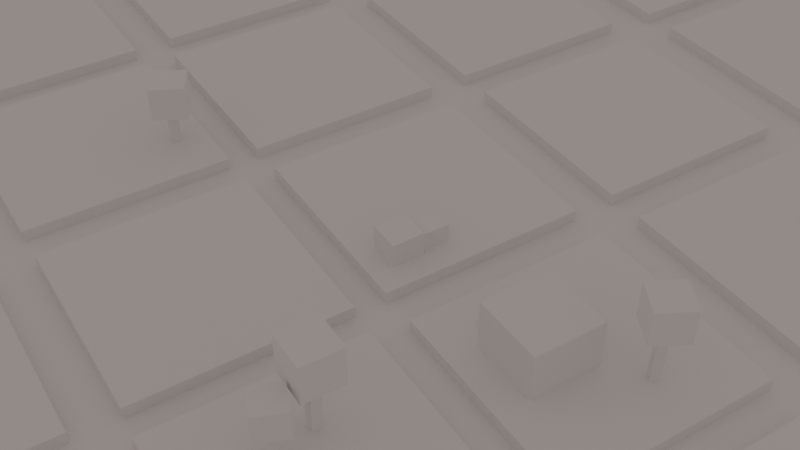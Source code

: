 # Source: Chapter_12_blockout.blend  (saved by Blender 4.0.33; exported with 4.5.12 LTS)
import bpy
from mathutils import Matrix  # noqa: F401  (used for matrix-valued properties, if any)

bpy.ops.wm.read_factory_settings(use_empty=True)
scene = bpy.context.scene
scene.name = 'Scene'

# ---- collections
col_collection = bpy.data.collections.new('Collection'); scene.collection.children.link(col_collection)

# ---- world
world_world = bpy.data.worlds.new('World'); scene.world = world_world
world_world.use_nodes = True; world_world.node_tree.nodes.clear()
_N = world_world.node_tree.nodes; _L = world_world.node_tree.links
n0 = _N.new('ShaderNodeOutputWorld'); n0.name = 'World Output'; n0.location = (300, 300)
n1 = _N.new('ShaderNodeBackground'); n1.name = 'Background'; n1.location = (10, 300)
n1.inputs[0].default_value = (0.8274, 0.7069, 0.6607, 1.0)
n1.inputs[1].default_value = 0.4
_L.new(n1.outputs[0], n0.inputs[0])
n0.is_active_output = True
world_world.color = (0.05088, 0.05088, 0.05088)
world_world.use_sun_shadow = False
world_world.sun_shadow_jitter_overblur = 0.0

# ---- cameras
cam_camera = bpy.data.cameras.new('Camera')
cam_camera.clip_end = 100.0
cam_camera.ortho_scale = 7.314

# ---- meshes
me_plane = bpy.data.meshes.new('Plane')
me_plane.from_pydata([(-1.0, -1.0, 0.0), (1.0, -1.0, 0.0), (-1.0, 1.0, 0.0), (1.0, 1.0, 0.0)], [], [(0, 1, 3, 2)])
_uv = me_plane.uv_layers.new(name='UVMap')
_uv.uv.foreach_set('vector', [0.0, 0.0, 1.0, 0.0, 1.0, 1.0, 0.0, 1.0])
me_plane.update()
me_cube_001 = bpy.data.meshes.new('Cube.001')
me_cube_001.from_pydata([(-1.0, -1.0, -1.0), (-1.0, -1.0, 1.0), (-1.0, 1.0, -1.0), (-1.0, 1.0, 1.0), (1.0, -1.0, -1.0), (1.0, -1.0, 1.0), (1.0, 1.0, -1.0), (1.0, 1.0, 1.0)], [], [(0, 1, 3, 2), (2, 3, 7, 6), (6, 7, 5, 4), (4, 5, 1, 0), (2, 6, 4, 0), (7, 3, 1, 5)])
_uv = me_cube_001.uv_layers.new(name='UVMap')
_uv.uv.foreach_set('vector', [0.375, 0.0, 0.625, 0.0, 0.625, 0.25, 0.375, 0.25, 0.375, 0.25, 0.625, 0.25, 0.625, 0.5, 0.375, 0.5, 0.375, 0.5, 0.625, 0.5, 0.625, 0.75, 0.375, 0.75, 0.375, 0.75, 0.625, 0.75, 0.625, 1.0, 0.375, 1.0, 0.125, 0.5, 0.375, 0.5, 0.375, 0.75, 0.125, 0.75, 0.625, 0.5, 0.875, 0.5, 0.875, 0.75, 0.625, 0.75])
me_cube_001.update()
me_cube_002 = bpy.data.meshes.new('Cube.002')
me_cube_002.from_pydata([(-1.0, -1.0, -1.0), (-1.0, -1.0, 1.0), (-1.0, 1.0, -1.0), (-1.0, 1.0, 1.0), (1.0, -1.0, -1.0), (1.0, -1.0, 1.0), (1.0, 1.0, -1.0), (1.0, 1.0, 1.0)], [], [(0, 1, 3, 2), (2, 3, 7, 6), (6, 7, 5, 4), (4, 5, 1, 0), (2, 6, 4, 0), (7, 3, 1, 5)])
_uv = me_cube_002.uv_layers.new(name='UVMap')
_uv.uv.foreach_set('vector', [0.375, 0.0, 0.625, 0.0, 0.625, 0.25, 0.375, 0.25, 0.375, 0.25, 0.625, 0.25, 0.625, 0.5, 0.375, 0.5, 0.375, 0.5, 0.625, 0.5, 0.625, 0.75, 0.375, 0.75, 0.375, 0.75, 0.625, 0.75, 0.625, 1.0, 0.375, 1.0, 0.125, 0.5, 0.375, 0.5, 0.375, 0.75, 0.125, 0.75, 0.625, 0.5, 0.875, 0.5, 0.875, 0.75, 0.625, 0.75])
me_cube_002.update()
me_cube_003 = bpy.data.meshes.new('Cube.003')
me_cube_003.from_pydata([(-1.0, -1.0, -1.0), (-1.0, -1.0, 1.0), (-1.0, 1.0, -1.0), (-1.0, 1.0, 1.0), (1.0, -1.0, -1.0), (1.0, -1.0, 1.0), (1.0, 1.0, -1.0), (1.0, 1.0, 1.0)], [], [(0, 1, 3, 2), (2, 3, 7, 6), (6, 7, 5, 4), (4, 5, 1, 0), (2, 6, 4, 0), (7, 3, 1, 5)])
_uv = me_cube_003.uv_layers.new(name='UVMap')
_uv.uv.foreach_set('vector', [0.375, 0.0, 0.625, 0.0, 0.625, 0.25, 0.375, 0.25, 0.375, 0.25, 0.625, 0.25, 0.625, 0.5, 0.375, 0.5, 0.375, 0.5, 0.625, 0.5, 0.625, 0.75, 0.375, 0.75, 0.375, 0.75, 0.625, 0.75, 0.625, 1.0, 0.375, 1.0, 0.125, 0.5, 0.375, 0.5, 0.375, 0.75, 0.125, 0.75, 0.625, 0.5, 0.875, 0.5, 0.875, 0.75, 0.625, 0.75])
me_cube_003.update()
me_cube_004 = bpy.data.meshes.new('Cube.004')
me_cube_004.from_pydata([(-1.0, -1.0, -1.0), (-1.0, -1.0, 1.0), (-1.0, 1.0, -1.0), (-1.0, 1.0, 1.0), (1.0, -1.0, -1.0), (1.0, -1.0, 1.0), (1.0, 1.0, -1.0), (1.0, 1.0, 1.0)], [], [(0, 1, 3, 2), (2, 3, 7, 6), (6, 7, 5, 4), (4, 5, 1, 0), (2, 6, 4, 0), (7, 3, 1, 5)])
_uv = me_cube_004.uv_layers.new(name='UVMap')
_uv.uv.foreach_set('vector', [0.375, 0.0, 0.625, 0.0, 0.625, 0.25, 0.375, 0.25, 0.375, 0.25, 0.625, 0.25, 0.625, 0.5, 0.375, 0.5, 0.375, 0.5, 0.625, 0.5, 0.625, 0.75, 0.375, 0.75, 0.375, 0.75, 0.625, 0.75, 0.625, 1.0, 0.375, 1.0, 0.125, 0.5, 0.375, 0.5, 0.375, 0.75, 0.125, 0.75, 0.625, 0.5, 0.875, 0.5, 0.875, 0.75, 0.625, 0.75])
me_cube_004.update()
me_cube_005 = bpy.data.meshes.new('Cube.005')
me_cube_005.from_pydata([(-1.0, -1.0, -1.0), (-1.0, -1.0, 1.0), (-1.0, 1.0, -1.0), (-1.0, 1.0, 1.0), (1.0, -1.0, -1.0), (1.0, -1.0, 1.0), (1.0, 1.0, -1.0), (1.0, 1.0, 1.0)], [], [(0, 1, 3, 2), (2, 3, 7, 6), (6, 7, 5, 4), (4, 5, 1, 0), (2, 6, 4, 0), (7, 3, 1, 5)])
_uv = me_cube_005.uv_layers.new(name='UVMap')
_uv.uv.foreach_set('vector', [0.375, 0.0, 0.625, 0.0, 0.625, 0.25, 0.375, 0.25, 0.375, 0.25, 0.625, 0.25, 0.625, 0.5, 0.375, 0.5, 0.375, 0.5, 0.625, 0.5, 0.625, 0.75, 0.375, 0.75, 0.375, 0.75, 0.625, 0.75, 0.625, 1.0, 0.375, 1.0, 0.125, 0.5, 0.375, 0.5, 0.375, 0.75, 0.125, 0.75, 0.625, 0.5, 0.875, 0.5, 0.875, 0.75, 0.625, 0.75])
me_cube_005.update()
me_cube_006 = bpy.data.meshes.new('Cube.006')
me_cube_006.from_pydata([(-1.0, -1.0, -1.0), (-1.0, -1.0, 1.0), (-1.0, 1.0, -1.0), (-1.0, 1.0, 1.0), (1.0, -1.0, -1.0), (1.0, -1.0, 1.0), (1.0, 1.0, -1.0), (1.0, 1.0, 1.0)], [], [(0, 1, 3, 2), (2, 3, 7, 6), (6, 7, 5, 4), (4, 5, 1, 0), (2, 6, 4, 0), (7, 3, 1, 5)])
_uv = me_cube_006.uv_layers.new(name='UVMap')
_uv.uv.foreach_set('vector', [0.375, 0.0, 0.625, 0.0, 0.625, 0.25, 0.375, 0.25, 0.375, 0.25, 0.625, 0.25, 0.625, 0.5, 0.375, 0.5, 0.375, 0.5, 0.625, 0.5, 0.625, 0.75, 0.375, 0.75, 0.375, 0.75, 0.625, 0.75, 0.625, 1.0, 0.375, 1.0, 0.125, 0.5, 0.375, 0.5, 0.375, 0.75, 0.125, 0.75, 0.625, 0.5, 0.875, 0.5, 0.875, 0.75, 0.625, 0.75])
me_cube_006.update()
me_cube_007 = bpy.data.meshes.new('Cube.007')
me_cube_007.from_pydata([(-1.0, -1.0, -1.0), (-1.0, -1.0, 1.0), (-1.0, 1.0, -1.0), (-1.0, 1.0, 1.0), (1.0, -1.0, -1.0), (1.0, -1.0, 1.0), (1.0, 1.0, -1.0), (1.0, 1.0, 1.0)], [], [(0, 1, 3, 2), (2, 3, 7, 6), (6, 7, 5, 4), (4, 5, 1, 0), (2, 6, 4, 0), (7, 3, 1, 5)])
_uv = me_cube_007.uv_layers.new(name='UVMap')
_uv.uv.foreach_set('vector', [0.375, 0.0, 0.625, 0.0, 0.625, 0.25, 0.375, 0.25, 0.375, 0.25, 0.625, 0.25, 0.625, 0.5, 0.375, 0.5, 0.375, 0.5, 0.625, 0.5, 0.625, 0.75, 0.375, 0.75, 0.375, 0.75, 0.625, 0.75, 0.625, 1.0, 0.375, 1.0, 0.125, 0.5, 0.375, 0.5, 0.375, 0.75, 0.125, 0.75, 0.625, 0.5, 0.875, 0.5, 0.875, 0.75, 0.625, 0.75])
me_cube_007.update()
me_cube_008 = bpy.data.meshes.new('Cube.008')
me_cube_008.from_pydata([(-1.0, -1.0, -1.0), (-1.0, -1.0, 1.0), (-1.0, 1.0, -1.0), (-1.0, 1.0, 1.0), (1.0, -1.0, -1.0), (1.0, -1.0, 1.0), (1.0, 1.0, -1.0), (1.0, 1.0, 1.0)], [], [(0, 1, 3, 2), (2, 3, 7, 6), (6, 7, 5, 4), (4, 5, 1, 0), (2, 6, 4, 0), (7, 3, 1, 5)])
_uv = me_cube_008.uv_layers.new(name='UVMap')
_uv.uv.foreach_set('vector', [0.375, 0.0, 0.625, 0.0, 0.625, 0.25, 0.375, 0.25, 0.375, 0.25, 0.625, 0.25, 0.625, 0.5, 0.375, 0.5, 0.375, 0.5, 0.625, 0.5, 0.625, 0.75, 0.375, 0.75, 0.375, 0.75, 0.625, 0.75, 0.625, 1.0, 0.375, 1.0, 0.125, 0.5, 0.375, 0.5, 0.375, 0.75, 0.125, 0.75, 0.625, 0.5, 0.875, 0.5, 0.875, 0.75, 0.625, 0.75])
me_cube_008.update()
me_cube_009 = bpy.data.meshes.new('Cube.009')
me_cube_009.from_pydata([(-1.0, -1.0, -1.0), (-1.0, -1.0, 1.0), (-1.0, 1.0, -1.0), (-1.0, 1.0, 1.0), (1.0, -1.0, -1.0), (1.0, -1.0, 1.0), (1.0, 1.0, -1.0), (1.0, 1.0, 1.0)], [], [(0, 1, 3, 2), (2, 3, 7, 6), (6, 7, 5, 4), (4, 5, 1, 0), (2, 6, 4, 0), (7, 3, 1, 5)])
_uv = me_cube_009.uv_layers.new(name='UVMap')
_uv.uv.foreach_set('vector', [0.375, 0.0, 0.625, 0.0, 0.625, 0.25, 0.375, 0.25, 0.375, 0.25, 0.625, 0.25, 0.625, 0.5, 0.375, 0.5, 0.375, 0.5, 0.625, 0.5, 0.625, 0.75, 0.375, 0.75, 0.375, 0.75, 0.625, 0.75, 0.625, 1.0, 0.375, 1.0, 0.125, 0.5, 0.375, 0.5, 0.375, 0.75, 0.125, 0.75, 0.625, 0.5, 0.875, 0.5, 0.875, 0.75, 0.625, 0.75])
me_cube_009.update()
me_cube_010 = bpy.data.meshes.new('Cube.010')
me_cube_010.from_pydata([(-1.0, -1.0, -1.0), (-1.0, -1.0, 1.0), (-1.0, 1.0, -1.0), (-1.0, 1.0, 1.0), (1.0, -1.0, -1.0), (1.0, -1.0, 1.0), (1.0, 1.0, -1.0), (1.0, 1.0, 1.0)], [], [(0, 1, 3, 2), (2, 3, 7, 6), (6, 7, 5, 4), (4, 5, 1, 0), (2, 6, 4, 0), (7, 3, 1, 5)])
_uv = me_cube_010.uv_layers.new(name='UVMap')
_uv.uv.foreach_set('vector', [0.375, 0.0, 0.625, 0.0, 0.625, 0.25, 0.375, 0.25, 0.375, 0.25, 0.625, 0.25, 0.625, 0.5, 0.375, 0.5, 0.375, 0.5, 0.625, 0.5, 0.625, 0.75, 0.375, 0.75, 0.375, 0.75, 0.625, 0.75, 0.625, 1.0, 0.375, 1.0, 0.125, 0.5, 0.375, 0.5, 0.375, 0.75, 0.125, 0.75, 0.625, 0.5, 0.875, 0.5, 0.875, 0.75, 0.625, 0.75])
me_cube_010.update()
me_cube_011 = bpy.data.meshes.new('Cube.011')
me_cube_011.from_pydata([(-1.0, -1.0, -1.0), (-1.0, -1.0, 1.0), (-1.0, 1.0, -1.0), (-1.0, 1.0, 1.0), (1.0, -1.0, -1.0), (1.0, -1.0, 1.0), (1.0, 1.0, -1.0), (1.0, 1.0, 1.0)], [], [(0, 1, 3, 2), (2, 3, 7, 6), (6, 7, 5, 4), (4, 5, 1, 0), (2, 6, 4, 0), (7, 3, 1, 5)])
_uv = me_cube_011.uv_layers.new(name='UVMap')
_uv.uv.foreach_set('vector', [0.375, 0.0, 0.625, 0.0, 0.625, 0.25, 0.375, 0.25, 0.375, 0.25, 0.625, 0.25, 0.625, 0.5, 0.375, 0.5, 0.375, 0.5, 0.625, 0.5, 0.625, 0.75, 0.375, 0.75, 0.375, 0.75, 0.625, 0.75, 0.625, 1.0, 0.375, 1.0, 0.125, 0.5, 0.375, 0.5, 0.375, 0.75, 0.125, 0.75, 0.625, 0.5, 0.875, 0.5, 0.875, 0.75, 0.625, 0.75])
me_cube_011.update()
me_cube_012 = bpy.data.meshes.new('Cube.012')
me_cube_012.from_pydata([(-1.0, -1.0, -1.0), (-1.0, -1.0, 1.0), (-1.0, 1.0, -1.0), (-1.0, 1.0, 1.0), (1.0, -1.0, -1.0), (1.0, -1.0, 1.0), (1.0, 1.0, -1.0), (1.0, 1.0, 1.0)], [], [(0, 1, 3, 2), (2, 3, 7, 6), (6, 7, 5, 4), (4, 5, 1, 0), (2, 6, 4, 0), (7, 3, 1, 5)])
_uv = me_cube_012.uv_layers.new(name='UVMap')
_uv.uv.foreach_set('vector', [0.375, 0.0, 0.625, 0.0, 0.625, 0.25, 0.375, 0.25, 0.375, 0.25, 0.625, 0.25, 0.625, 0.5, 0.375, 0.5, 0.375, 0.5, 0.625, 0.5, 0.625, 0.75, 0.375, 0.75, 0.375, 0.75, 0.625, 0.75, 0.625, 1.0, 0.375, 1.0, 0.125, 0.5, 0.375, 0.5, 0.375, 0.75, 0.125, 0.75, 0.625, 0.5, 0.875, 0.5, 0.875, 0.75, 0.625, 0.75])
me_cube_012.update()
me_cube_013 = bpy.data.meshes.new('Cube.013')
me_cube_013.from_pydata([(-1.0, -1.0, -1.0), (-1.0, -1.0, 1.0), (-1.0, 1.0, -1.0), (-1.0, 1.0, 1.0), (1.0, -1.0, -1.0), (1.0, -1.0, 1.0), (1.0, 1.0, -1.0), (1.0, 1.0, 1.0)], [], [(0, 1, 3, 2), (2, 3, 7, 6), (6, 7, 5, 4), (4, 5, 1, 0), (2, 6, 4, 0), (7, 3, 1, 5)])
_uv = me_cube_013.uv_layers.new(name='UVMap')
_uv.uv.foreach_set('vector', [0.375, 0.0, 0.625, 0.0, 0.625, 0.25, 0.375, 0.25, 0.375, 0.25, 0.625, 0.25, 0.625, 0.5, 0.375, 0.5, 0.375, 0.5, 0.625, 0.5, 0.625, 0.75, 0.375, 0.75, 0.375, 0.75, 0.625, 0.75, 0.625, 1.0, 0.375, 1.0, 0.125, 0.5, 0.375, 0.5, 0.375, 0.75, 0.125, 0.75, 0.625, 0.5, 0.875, 0.5, 0.875, 0.75, 0.625, 0.75])
me_cube_013.update()
me_cube_014 = bpy.data.meshes.new('Cube.014')
me_cube_014.from_pydata([(-1.0, -1.0, -1.0), (-1.0, -1.0, 1.0), (-1.0, 1.0, -1.0), (-1.0, 1.0, 1.0), (1.0, -1.0, -1.0), (1.0, -1.0, 1.0), (1.0, 1.0, -1.0), (1.0, 1.0, 1.0)], [], [(0, 1, 3, 2), (2, 3, 7, 6), (6, 7, 5, 4), (4, 5, 1, 0), (2, 6, 4, 0), (7, 3, 1, 5)])
_uv = me_cube_014.uv_layers.new(name='UVMap')
_uv.uv.foreach_set('vector', [0.375, 0.0, 0.625, 0.0, 0.625, 0.25, 0.375, 0.25, 0.375, 0.25, 0.625, 0.25, 0.625, 0.5, 0.375, 0.5, 0.375, 0.5, 0.625, 0.5, 0.625, 0.75, 0.375, 0.75, 0.375, 0.75, 0.625, 0.75, 0.625, 1.0, 0.375, 1.0, 0.125, 0.5, 0.375, 0.5, 0.375, 0.75, 0.125, 0.75, 0.625, 0.5, 0.875, 0.5, 0.875, 0.75, 0.625, 0.75])
me_cube_014.update()
me_cube_015 = bpy.data.meshes.new('Cube.015')
me_cube_015.from_pydata([(-1.0, -1.0, -1.0), (-1.0, -1.0, 1.0), (-1.0, 1.0, -1.0), (-1.0, 1.0, 1.0), (1.0, -1.0, -1.0), (1.0, -1.0, 1.0), (1.0, 1.0, -1.0), (1.0, 1.0, 1.0)], [], [(0, 1, 3, 2), (2, 3, 7, 6), (6, 7, 5, 4), (4, 5, 1, 0), (2, 6, 4, 0), (7, 3, 1, 5)])
_uv = me_cube_015.uv_layers.new(name='UVMap')
_uv.uv.foreach_set('vector', [0.375, 0.0, 0.625, 0.0, 0.625, 0.25, 0.375, 0.25, 0.375, 0.25, 0.625, 0.25, 0.625, 0.5, 0.375, 0.5, 0.375, 0.5, 0.625, 0.5, 0.625, 0.75, 0.375, 0.75, 0.375, 0.75, 0.625, 0.75, 0.625, 1.0, 0.375, 1.0, 0.125, 0.5, 0.375, 0.5, 0.375, 0.75, 0.125, 0.75, 0.625, 0.5, 0.875, 0.5, 0.875, 0.75, 0.625, 0.75])
me_cube_015.update()
me_cube_016 = bpy.data.meshes.new('Cube.016')
me_cube_016.from_pydata([(-1.0, -1.0, -1.0), (-1.0, -1.0, 1.0), (-1.0, 1.0, -1.0), (-1.0, 1.0, 1.0), (1.0, -1.0, -1.0), (1.0, -1.0, 1.0), (1.0, 1.0, -1.0), (1.0, 1.0, 1.0)], [], [(0, 1, 3, 2), (2, 3, 7, 6), (6, 7, 5, 4), (4, 5, 1, 0), (2, 6, 4, 0), (7, 3, 1, 5)])
_uv = me_cube_016.uv_layers.new(name='UVMap')
_uv.uv.foreach_set('vector', [0.375, 0.0, 0.625, 0.0, 0.625, 0.25, 0.375, 0.25, 0.375, 0.25, 0.625, 0.25, 0.625, 0.5, 0.375, 0.5, 0.375, 0.5, 0.625, 0.5, 0.625, 0.75, 0.375, 0.75, 0.375, 0.75, 0.625, 0.75, 0.625, 1.0, 0.375, 1.0, 0.125, 0.5, 0.375, 0.5, 0.375, 0.75, 0.125, 0.75, 0.625, 0.5, 0.875, 0.5, 0.875, 0.75, 0.625, 0.75])
me_cube_016.update()
me_cube_017 = bpy.data.meshes.new('Cube.017')
me_cube_017.from_pydata([(-1.0, -1.0, -1.0), (-1.0, -1.0, 1.0), (-1.0, 1.0, -1.0), (-1.0, 1.0, 1.0), (1.0, -1.0, -1.0), (1.0, -1.0, 1.0), (1.0, 1.0, -1.0), (1.0, 1.0, 1.0)], [], [(0, 1, 3, 2), (2, 3, 7, 6), (6, 7, 5, 4), (4, 5, 1, 0), (2, 6, 4, 0), (7, 3, 1, 5)])
_uv = me_cube_017.uv_layers.new(name='UVMap')
_uv.uv.foreach_set('vector', [0.375, 0.0, 0.625, 0.0, 0.625, 0.25, 0.375, 0.25, 0.375, 0.25, 0.625, 0.25, 0.625, 0.5, 0.375, 0.5, 0.375, 0.5, 0.625, 0.5, 0.625, 0.75, 0.375, 0.75, 0.375, 0.75, 0.625, 0.75, 0.625, 1.0, 0.375, 1.0, 0.125, 0.5, 0.375, 0.5, 0.375, 0.75, 0.125, 0.75, 0.625, 0.5, 0.875, 0.5, 0.875, 0.75, 0.625, 0.75])
me_cube_017.update()
me_cube_019 = bpy.data.meshes.new('Cube.019')
me_cube_019.from_pydata([(-1.0, -1.0, -1.0), (-1.0, -1.0, 1.0), (-1.0, 1.0, -1.0), (-1.0, 1.0, 1.0), (1.0, -1.0, -1.0), (1.0, -1.0, 1.0), (1.0, 1.0, -1.0), (1.0, 1.0, 1.0)], [], [(0, 1, 3, 2), (2, 3, 7, 6), (6, 7, 5, 4), (4, 5, 1, 0), (2, 6, 4, 0), (7, 3, 1, 5)])
_uv = me_cube_019.uv_layers.new(name='UVMap')
_uv.uv.foreach_set('vector', [0.375, 0.0, 0.625, 0.0, 0.625, 0.25, 0.375, 0.25, 0.375, 0.25, 0.625, 0.25, 0.625, 0.5, 0.375, 0.5, 0.375, 0.5, 0.625, 0.5, 0.625, 0.75, 0.375, 0.75, 0.375, 0.75, 0.625, 0.75, 0.625, 1.0, 0.375, 1.0, 0.125, 0.5, 0.375, 0.5, 0.375, 0.75, 0.125, 0.75, 0.625, 0.5, 0.875, 0.5, 0.875, 0.75, 0.625, 0.75])
me_cube_019.update()
me_cube_021 = bpy.data.meshes.new('Cube.021')
me_cube_021.from_pydata([(-1.0, -1.0, -1.0), (-1.0, -1.0, 1.0), (-1.0, 1.0, -1.0), (-1.0, 1.0, 1.0), (1.0, -1.0, -1.0), (1.0, -1.0, 1.0), (1.0, 1.0, -1.0), (1.0, 1.0, 1.0)], [], [(0, 1, 3, 2), (2, 3, 7, 6), (6, 7, 5, 4), (4, 5, 1, 0), (2, 6, 4, 0), (7, 3, 1, 5)])
_uv = me_cube_021.uv_layers.new(name='UVMap')
_uv.uv.foreach_set('vector', [0.375, 0.0, 0.625, 0.0, 0.625, 0.25, 0.375, 0.25, 0.375, 0.25, 0.625, 0.25, 0.625, 0.5, 0.375, 0.5, 0.375, 0.5, 0.625, 0.5, 0.625, 0.75, 0.375, 0.75, 0.375, 0.75, 0.625, 0.75, 0.625, 1.0, 0.375, 1.0, 0.125, 0.5, 0.375, 0.5, 0.375, 0.75, 0.125, 0.75, 0.625, 0.5, 0.875, 0.5, 0.875, 0.75, 0.625, 0.75])
me_cube_021.update()
me_cube_023 = bpy.data.meshes.new('Cube.023')
me_cube_023.from_pydata([(-1.0, -1.0, -1.0), (-1.0, -1.0, 1.0), (-1.0, 1.0, -1.0), (-1.0, 1.0, 1.0), (1.0, -1.0, -1.0), (1.0, -1.0, 1.0), (1.0, 1.0, -1.0), (1.0, 1.0, 1.0)], [], [(0, 1, 3, 2), (2, 3, 7, 6), (6, 7, 5, 4), (4, 5, 1, 0), (2, 6, 4, 0), (7, 3, 1, 5)])
_uv = me_cube_023.uv_layers.new(name='UVMap')
_uv.uv.foreach_set('vector', [0.375, 0.0, 0.625, 0.0, 0.625, 0.25, 0.375, 0.25, 0.375, 0.25, 0.625, 0.25, 0.625, 0.5, 0.375, 0.5, 0.375, 0.5, 0.625, 0.5, 0.625, 0.75, 0.375, 0.75, 0.375, 0.75, 0.625, 0.75, 0.625, 1.0, 0.375, 1.0, 0.125, 0.5, 0.375, 0.5, 0.375, 0.75, 0.125, 0.75, 0.625, 0.5, 0.875, 0.5, 0.875, 0.75, 0.625, 0.75])
me_cube_023.update()
me_cube_025 = bpy.data.meshes.new('Cube.025')
me_cube_025.from_pydata([(-1.0, -1.0, -1.0), (-1.0, -1.0, 1.0), (-1.0, 1.0, -1.0), (-1.0, 1.0, 1.0), (1.0, -1.0, -1.0), (1.0, -1.0, 1.0), (1.0, 1.0, -1.0), (1.0, 1.0, 1.0)], [], [(0, 1, 3, 2), (2, 3, 7, 6), (6, 7, 5, 4), (4, 5, 1, 0), (2, 6, 4, 0), (7, 3, 1, 5)])
_uv = me_cube_025.uv_layers.new(name='UVMap')
_uv.uv.foreach_set('vector', [0.375, 0.0, 0.625, 0.0, 0.625, 0.25, 0.375, 0.25, 0.375, 0.25, 0.625, 0.25, 0.625, 0.5, 0.375, 0.5, 0.375, 0.5, 0.625, 0.5, 0.625, 0.75, 0.375, 0.75, 0.375, 0.75, 0.625, 0.75, 0.625, 1.0, 0.375, 1.0, 0.125, 0.5, 0.375, 0.5, 0.375, 0.75, 0.125, 0.75, 0.625, 0.5, 0.875, 0.5, 0.875, 0.75, 0.625, 0.75])
me_cube_025.update()
me_cube_029 = bpy.data.meshes.new('Cube.029')
me_cube_029.from_pydata([(-1.0, -1.0, -1.0), (-1.0, -1.0, 1.0), (-1.0, 1.0, -1.0), (-1.0, 1.0, 1.0), (1.0, -1.0, -1.0), (1.0, -1.0, 1.0), (1.0, 1.0, -1.0), (1.0, 1.0, 1.0)], [], [(0, 1, 3, 2), (2, 3, 7, 6), (6, 7, 5, 4), (4, 5, 1, 0), (2, 6, 4, 0), (7, 3, 1, 5)])
_uv = me_cube_029.uv_layers.new(name='UVMap')
_uv.uv.foreach_set('vector', [0.375, 0.0, 0.625, 0.0, 0.625, 0.25, 0.375, 0.25, 0.375, 0.25, 0.625, 0.25, 0.625, 0.5, 0.375, 0.5, 0.375, 0.5, 0.625, 0.5, 0.625, 0.75, 0.375, 0.75, 0.375, 0.75, 0.625, 0.75, 0.625, 1.0, 0.375, 1.0, 0.125, 0.5, 0.375, 0.5, 0.375, 0.75, 0.125, 0.75, 0.625, 0.5, 0.875, 0.5, 0.875, 0.75, 0.625, 0.75])
me_cube_029.update()
me_cube_030 = bpy.data.meshes.new('Cube.030')
me_cube_030.from_pydata([(-1.0, -1.0, -1.0), (-1.0, -1.0, 1.0), (-1.0, 1.0, -1.0), (-1.0, 1.0, 1.0), (1.0, -1.0, -1.0), (1.0, -1.0, 1.0), (1.0, 1.0, -1.0), (1.0, 1.0, 1.0)], [], [(0, 1, 3, 2), (2, 3, 7, 6), (6, 7, 5, 4), (4, 5, 1, 0), (2, 6, 4, 0), (7, 3, 1, 5)])
_uv = me_cube_030.uv_layers.new(name='UVMap')
_uv.uv.foreach_set('vector', [0.375, 0.0, 0.625, 0.0, 0.625, 0.25, 0.375, 0.25, 0.375, 0.25, 0.625, 0.25, 0.625, 0.5, 0.375, 0.5, 0.375, 0.5, 0.625, 0.5, 0.625, 0.75, 0.375, 0.75, 0.375, 0.75, 0.625, 0.75, 0.625, 1.0, 0.375, 1.0, 0.125, 0.5, 0.375, 0.5, 0.375, 0.75, 0.125, 0.75, 0.625, 0.5, 0.875, 0.5, 0.875, 0.75, 0.625, 0.75])
me_cube_030.update()
me_cube_033 = bpy.data.meshes.new('Cube.033')
me_cube_033.from_pydata([(-1.0, -1.0, -1.0), (-1.0, -1.0, 1.0), (-1.0, 1.0, -1.0), (-1.0, 1.0, 1.0), (1.0, -1.0, -1.0), (1.0, -1.0, 1.0), (1.0, 1.0, -1.0), (1.0, 1.0, 1.0)], [], [(0, 1, 3, 2), (2, 3, 7, 6), (6, 7, 5, 4), (4, 5, 1, 0), (2, 6, 4, 0), (7, 3, 1, 5)])
_uv = me_cube_033.uv_layers.new(name='UVMap')
_uv.uv.foreach_set('vector', [0.375, 0.0, 0.625, 0.0, 0.625, 0.25, 0.375, 0.25, 0.375, 0.25, 0.625, 0.25, 0.625, 0.5, 0.375, 0.5, 0.375, 0.5, 0.625, 0.5, 0.625, 0.75, 0.375, 0.75, 0.375, 0.75, 0.625, 0.75, 0.625, 1.0, 0.375, 1.0, 0.125, 0.5, 0.375, 0.5, 0.375, 0.75, 0.125, 0.75, 0.625, 0.5, 0.875, 0.5, 0.875, 0.75, 0.625, 0.75])
me_cube_033.update()
me_cube_034 = bpy.data.meshes.new('Cube.034')
me_cube_034.from_pydata([(-1.0, -1.0, -1.0), (-1.0, -1.0, 1.0), (-1.0, 1.0, -1.0), (-1.0, 1.0, 1.0), (1.0, -1.0, -1.0), (1.0, -1.0, 1.0), (1.0, 1.0, -1.0), (1.0, 1.0, 1.0)], [], [(0, 1, 3, 2), (2, 3, 7, 6), (6, 7, 5, 4), (4, 5, 1, 0), (2, 6, 4, 0), (7, 3, 1, 5)])
_uv = me_cube_034.uv_layers.new(name='UVMap')
_uv.uv.foreach_set('vector', [0.375, 0.0, 0.625, 0.0, 0.625, 0.25, 0.375, 0.25, 0.375, 0.25, 0.625, 0.25, 0.625, 0.5, 0.375, 0.5, 0.375, 0.5, 0.625, 0.5, 0.625, 0.75, 0.375, 0.75, 0.375, 0.75, 0.625, 0.75, 0.625, 1.0, 0.375, 1.0, 0.125, 0.5, 0.375, 0.5, 0.375, 0.75, 0.125, 0.75, 0.625, 0.5, 0.875, 0.5, 0.875, 0.75, 0.625, 0.75])
me_cube_034.update()
me_cube_037 = bpy.data.meshes.new('Cube.037')
me_cube_037.from_pydata([(-1.0, -1.0, -1.0), (-1.0, -1.0, 1.0), (-1.0, 1.0, -1.0), (-1.0, 1.0, 1.0), (1.0, -1.0, -1.0), (1.0, -1.0, 1.0), (1.0, 1.0, -1.0), (1.0, 1.0, 1.0)], [], [(0, 1, 3, 2), (2, 3, 7, 6), (6, 7, 5, 4), (4, 5, 1, 0), (2, 6, 4, 0), (7, 3, 1, 5)])
_uv = me_cube_037.uv_layers.new(name='UVMap')
_uv.uv.foreach_set('vector', [0.375, 0.0, 0.625, 0.0, 0.625, 0.25, 0.375, 0.25, 0.375, 0.25, 0.625, 0.25, 0.625, 0.5, 0.375, 0.5, 0.375, 0.5, 0.625, 0.5, 0.625, 0.75, 0.375, 0.75, 0.375, 0.75, 0.625, 0.75, 0.625, 1.0, 0.375, 1.0, 0.125, 0.5, 0.375, 0.5, 0.375, 0.75, 0.125, 0.75, 0.625, 0.5, 0.875, 0.5, 0.875, 0.75, 0.625, 0.75])
me_cube_037.update()
me_cube_038 = bpy.data.meshes.new('Cube.038')
me_cube_038.from_pydata([(-1.0, -1.0, -1.0), (-1.0, -1.0, 1.0), (-1.0, 1.0, -1.0), (-1.0, 1.0, 1.0), (1.0, -1.0, -1.0), (1.0, -1.0, 1.0), (1.0, 1.0, -1.0), (1.0, 1.0, 1.0)], [], [(0, 1, 3, 2), (2, 3, 7, 6), (6, 7, 5, 4), (4, 5, 1, 0), (2, 6, 4, 0), (7, 3, 1, 5)])
_uv = me_cube_038.uv_layers.new(name='UVMap')
_uv.uv.foreach_set('vector', [0.375, 0.0, 0.625, 0.0, 0.625, 0.25, 0.375, 0.25, 0.375, 0.25, 0.625, 0.25, 0.625, 0.5, 0.375, 0.5, 0.375, 0.5, 0.625, 0.5, 0.625, 0.75, 0.375, 0.75, 0.375, 0.75, 0.625, 0.75, 0.625, 1.0, 0.375, 1.0, 0.125, 0.5, 0.375, 0.5, 0.375, 0.75, 0.125, 0.75, 0.625, 0.5, 0.875, 0.5, 0.875, 0.75, 0.625, 0.75])
me_cube_038.update()
me_cube_039 = bpy.data.meshes.new('Cube.039')
me_cube_039.from_pydata([(-1.0, -1.0, -1.0), (-1.0, -1.0, 1.0), (-1.0, 1.0, -1.0), (-1.0, 1.0, 1.0), (1.0, -1.0, -1.0), (1.0, -1.0, 1.0), (1.0, 1.0, -1.0), (1.0, 1.0, 1.0)], [], [(0, 1, 3, 2), (2, 3, 7, 6), (6, 7, 5, 4), (4, 5, 1, 0), (2, 6, 4, 0), (7, 3, 1, 5)])
_uv = me_cube_039.uv_layers.new(name='UVMap')
_uv.uv.foreach_set('vector', [0.375, 0.0, 0.625, 0.0, 0.625, 0.25, 0.375, 0.25, 0.375, 0.25, 0.625, 0.25, 0.625, 0.5, 0.375, 0.5, 0.375, 0.5, 0.625, 0.5, 0.625, 0.75, 0.375, 0.75, 0.375, 0.75, 0.625, 0.75, 0.625, 1.0, 0.375, 1.0, 0.125, 0.5, 0.375, 0.5, 0.375, 0.75, 0.125, 0.75, 0.625, 0.5, 0.875, 0.5, 0.875, 0.75, 0.625, 0.75])
me_cube_039.update()
me_cube_040 = bpy.data.meshes.new('Cube.040')
me_cube_040.from_pydata([(-1.0, -1.0, -1.0), (-1.0, -1.0, 1.0), (-1.0, 1.0, -1.0), (-1.0, 1.0, 1.0), (1.0, -1.0, -1.0), (1.0, -1.0, 1.0), (1.0, 1.0, -1.0), (1.0, 1.0, 1.0)], [], [(0, 1, 3, 2), (2, 3, 7, 6), (6, 7, 5, 4), (4, 5, 1, 0), (2, 6, 4, 0), (7, 3, 1, 5)])
_uv = me_cube_040.uv_layers.new(name='UVMap')
_uv.uv.foreach_set('vector', [0.375, 0.0, 0.625, 0.0, 0.625, 0.25, 0.375, 0.25, 0.375, 0.25, 0.625, 0.25, 0.625, 0.5, 0.375, 0.5, 0.375, 0.5, 0.625, 0.5, 0.625, 0.75, 0.375, 0.75, 0.375, 0.75, 0.625, 0.75, 0.625, 1.0, 0.375, 1.0, 0.125, 0.5, 0.375, 0.5, 0.375, 0.75, 0.125, 0.75, 0.625, 0.5, 0.875, 0.5, 0.875, 0.75, 0.625, 0.75])
me_cube_040.update()
me_cube_041 = bpy.data.meshes.new('Cube.041')
me_cube_041.from_pydata([(-1.0, -1.0, -1.0), (-1.0, -1.0, 1.0), (-1.0, 1.0, -1.0), (-1.0, 1.0, 1.0), (1.0, -1.0, -1.0), (1.0, -1.0, 1.0), (1.0, 1.0, -1.0), (1.0, 1.0, 1.0)], [], [(0, 1, 3, 2), (2, 3, 7, 6), (6, 7, 5, 4), (4, 5, 1, 0), (2, 6, 4, 0), (7, 3, 1, 5)])
_uv = me_cube_041.uv_layers.new(name='UVMap')
_uv.uv.foreach_set('vector', [0.375, 0.0, 0.625, 0.0, 0.625, 0.25, 0.375, 0.25, 0.375, 0.25, 0.625, 0.25, 0.625, 0.5, 0.375, 0.5, 0.375, 0.5, 0.625, 0.5, 0.625, 0.75, 0.375, 0.75, 0.375, 0.75, 0.625, 0.75, 0.625, 1.0, 0.375, 1.0, 0.125, 0.5, 0.375, 0.5, 0.375, 0.75, 0.125, 0.75, 0.625, 0.5, 0.875, 0.5, 0.875, 0.75, 0.625, 0.75])
me_cube_041.update()
me_cube_042 = bpy.data.meshes.new('Cube.042')
me_cube_042.from_pydata([(-1.0, -1.0, -1.0), (-1.0, -1.0, 1.0), (-1.0, 1.0, -1.0), (-1.0, 1.0, 1.0), (1.0, -1.0, -1.0), (1.0, -1.0, 1.0), (1.0, 1.0, -1.0), (1.0, 1.0, 1.0)], [], [(0, 1, 3, 2), (2, 3, 7, 6), (6, 7, 5, 4), (4, 5, 1, 0), (2, 6, 4, 0), (7, 3, 1, 5)])
_uv = me_cube_042.uv_layers.new(name='UVMap')
_uv.uv.foreach_set('vector', [0.375, 0.0, 0.625, 0.0, 0.625, 0.25, 0.375, 0.25, 0.375, 0.25, 0.625, 0.25, 0.625, 0.5, 0.375, 0.5, 0.375, 0.5, 0.625, 0.5, 0.625, 0.75, 0.375, 0.75, 0.375, 0.75, 0.625, 0.75, 0.625, 1.0, 0.375, 1.0, 0.125, 0.5, 0.375, 0.5, 0.375, 0.75, 0.125, 0.75, 0.625, 0.5, 0.875, 0.5, 0.875, 0.75, 0.625, 0.75])
me_cube_042.update()
me_cube_043 = bpy.data.meshes.new('Cube.043')
me_cube_043.from_pydata([(-1.0, -1.0, -1.0), (-1.0, -1.0, 1.0), (-1.0, 1.0, -1.0), (-1.0, 1.0, 1.0), (1.0, -1.0, -1.0), (1.0, -1.0, 1.0), (1.0, 1.0, -1.0), (1.0, 1.0, 1.0)], [], [(0, 1, 3, 2), (2, 3, 7, 6), (6, 7, 5, 4), (4, 5, 1, 0), (2, 6, 4, 0), (7, 3, 1, 5)])
_uv = me_cube_043.uv_layers.new(name='UVMap')
_uv.uv.foreach_set('vector', [0.375, 0.0, 0.625, 0.0, 0.625, 0.25, 0.375, 0.25, 0.375, 0.25, 0.625, 0.25, 0.625, 0.5, 0.375, 0.5, 0.375, 0.5, 0.625, 0.5, 0.625, 0.75, 0.375, 0.75, 0.375, 0.75, 0.625, 0.75, 0.625, 1.0, 0.375, 1.0, 0.125, 0.5, 0.375, 0.5, 0.375, 0.75, 0.125, 0.75, 0.625, 0.5, 0.875, 0.5, 0.875, 0.75, 0.625, 0.75])
me_cube_043.update()
me_cube_048 = bpy.data.meshes.new('Cube.048')
me_cube_048.from_pydata([(-1.0, -1.0, -1.0), (-1.0, -1.0, 1.0), (-1.0, 1.0, -1.0), (-1.0, 1.0, 1.0), (1.0, -1.0, -1.0), (1.0, -1.0, 1.0), (1.0, 1.0, -1.0), (1.0, 1.0, 1.0)], [], [(0, 1, 3, 2), (2, 3, 7, 6), (6, 7, 5, 4), (4, 5, 1, 0), (2, 6, 4, 0), (7, 3, 1, 5)])
_uv = me_cube_048.uv_layers.new(name='UVMap')
_uv.uv.foreach_set('vector', [0.375, 0.0, 0.625, 0.0, 0.625, 0.25, 0.375, 0.25, 0.375, 0.25, 0.625, 0.25, 0.625, 0.5, 0.375, 0.5, 0.375, 0.5, 0.625, 0.5, 0.625, 0.75, 0.375, 0.75, 0.375, 0.75, 0.625, 0.75, 0.625, 1.0, 0.375, 1.0, 0.125, 0.5, 0.375, 0.5, 0.375, 0.75, 0.125, 0.75, 0.625, 0.5, 0.875, 0.5, 0.875, 0.75, 0.625, 0.75])
me_cube_048.update()
me_cube_049 = bpy.data.meshes.new('Cube.049')
me_cube_049.from_pydata([(-1.0, -1.0, -1.0), (-1.0, -1.0, 1.0), (-1.0, 1.0, -1.0), (-1.0, 1.0, 1.0), (1.0, -1.0, -1.0), (1.0, -1.0, 1.0), (1.0, 1.0, -1.0), (1.0, 1.0, 1.0)], [], [(0, 1, 3, 2), (2, 3, 7, 6), (6, 7, 5, 4), (4, 5, 1, 0), (2, 6, 4, 0), (7, 3, 1, 5)])
_uv = me_cube_049.uv_layers.new(name='UVMap')
_uv.uv.foreach_set('vector', [0.375, 0.0, 0.625, 0.0, 0.625, 0.25, 0.375, 0.25, 0.375, 0.25, 0.625, 0.25, 0.625, 0.5, 0.375, 0.5, 0.375, 0.5, 0.625, 0.5, 0.625, 0.75, 0.375, 0.75, 0.375, 0.75, 0.625, 0.75, 0.625, 1.0, 0.375, 1.0, 0.125, 0.5, 0.375, 0.5, 0.375, 0.75, 0.125, 0.75, 0.625, 0.5, 0.875, 0.5, 0.875, 0.75, 0.625, 0.75])
me_cube_049.update()
me_cube_050 = bpy.data.meshes.new('Cube.050')
me_cube_050.from_pydata([(-1.0, -1.0, -1.0), (-1.0, -1.0, 1.0), (-1.0, 1.0, -1.0), (-1.0, 1.0, 1.0), (1.0, -1.0, -1.0), (1.0, -1.0, 1.0), (1.0, 1.0, -1.0), (1.0, 1.0, 1.0)], [], [(0, 1, 3, 2), (2, 3, 7, 6), (6, 7, 5, 4), (4, 5, 1, 0), (2, 6, 4, 0), (7, 3, 1, 5)])
_uv = me_cube_050.uv_layers.new(name='UVMap')
_uv.uv.foreach_set('vector', [0.375, 0.0, 0.625, 0.0, 0.625, 0.25, 0.375, 0.25, 0.375, 0.25, 0.625, 0.25, 0.625, 0.5, 0.375, 0.5, 0.375, 0.5, 0.625, 0.5, 0.625, 0.75, 0.375, 0.75, 0.375, 0.75, 0.625, 0.75, 0.625, 1.0, 0.375, 1.0, 0.125, 0.5, 0.375, 0.5, 0.375, 0.75, 0.125, 0.75, 0.625, 0.5, 0.875, 0.5, 0.875, 0.75, 0.625, 0.75])
me_cube_050.update()
me_cube_051 = bpy.data.meshes.new('Cube.051')
me_cube_051.from_pydata([(-1.0, -1.0, -1.0), (-1.0, -1.0, 1.0), (-1.0, 1.0, -1.0), (-1.0, 1.0, 1.0), (1.0, -1.0, -1.0), (1.0, -1.0, 1.0), (1.0, 1.0, -1.0), (1.0, 1.0, 1.0)], [], [(0, 1, 3, 2), (2, 3, 7, 6), (6, 7, 5, 4), (4, 5, 1, 0), (2, 6, 4, 0), (7, 3, 1, 5)])
_uv = me_cube_051.uv_layers.new(name='UVMap')
_uv.uv.foreach_set('vector', [0.375, 0.0, 0.625, 0.0, 0.625, 0.25, 0.375, 0.25, 0.375, 0.25, 0.625, 0.25, 0.625, 0.5, 0.375, 0.5, 0.375, 0.5, 0.625, 0.5, 0.625, 0.75, 0.375, 0.75, 0.375, 0.75, 0.625, 0.75, 0.625, 1.0, 0.375, 1.0, 0.125, 0.5, 0.375, 0.5, 0.375, 0.75, 0.125, 0.75, 0.625, 0.5, 0.875, 0.5, 0.875, 0.75, 0.625, 0.75])
me_cube_051.update()

# ---- objects
ob_plane = bpy.data.objects.new('Plane', me_plane)
ob_cube = bpy.data.objects.new('Cube', me_cube_001)
ob_cube_001 = bpy.data.objects.new('Cube.001', me_cube_002)
ob_cube_002 = bpy.data.objects.new('Cube.002', me_cube_003)
ob_cube_003 = bpy.data.objects.new('Cube.003', me_cube_004)
ob_cube_004 = bpy.data.objects.new('Cube.004', me_cube_005)
ob_cube_005 = bpy.data.objects.new('Cube.005', me_cube_006)
ob_cube_006 = bpy.data.objects.new('Cube.006', me_cube_007)
ob_cube_007 = bpy.data.objects.new('Cube.007', me_cube_008)
ob_cube_008 = bpy.data.objects.new('Cube.008', me_cube_009)
ob_cube_009 = bpy.data.objects.new('Cube.009', me_cube_010)
ob_cube_010 = bpy.data.objects.new('Cube.010', me_cube_011)
ob_cube_011 = bpy.data.objects.new('Cube.011', me_cube_012)
ob_cube_012 = bpy.data.objects.new('Cube.012', me_cube_013)
ob_cube_013 = bpy.data.objects.new('Cube.013', me_cube_014)
ob_cube_014 = bpy.data.objects.new('Cube.014', me_cube_015)
ob_cube_015 = bpy.data.objects.new('Cube.015', me_cube_016)
ob_cube_016 = bpy.data.objects.new('Cube.016', me_cube_017)
ob_cube_018 = bpy.data.objects.new('Cube.018', me_cube_019)
ob_cube_020 = bpy.data.objects.new('Cube.020', me_cube_021)
ob_cube_022 = bpy.data.objects.new('Cube.022', me_cube_023)
ob_cube_024 = bpy.data.objects.new('Cube.024', me_cube_025)
ob_cube_028 = bpy.data.objects.new('Cube.028', me_cube_029)
ob_cube_029 = bpy.data.objects.new('Cube.029', me_cube_030)
ob_cube_032 = bpy.data.objects.new('Cube.032', me_cube_033)
ob_cube_033 = bpy.data.objects.new('Cube.033', me_cube_034)
ob_cube_017 = bpy.data.objects.new('Cube.017', me_cube_037)
ob_cube_019 = bpy.data.objects.new('Cube.019', me_cube_038)
ob_cube_021 = bpy.data.objects.new('Cube.021', me_cube_039)
ob_cube_023 = bpy.data.objects.new('Cube.023', me_cube_040)
ob_cube_025 = bpy.data.objects.new('Cube.025', me_cube_041)
ob_cube_026 = bpy.data.objects.new('Cube.026', me_cube_042)
ob_cube_027 = bpy.data.objects.new('Cube.027', me_cube_043)
ob_cube_036 = bpy.data.objects.new('Cube.036', me_cube_048)
ob_cube_037 = bpy.data.objects.new('Cube.037', me_cube_049)
ob_cube_030 = bpy.data.objects.new('Cube.030', me_cube_050)
ob_cube_031 = bpy.data.objects.new('Cube.031', me_cube_051)
ob_camera = bpy.data.objects.new('Camera', cam_camera)

# ---- transforms, parenting, visibility, modifiers, constraints
ob_plane.location = (0.0, 0.0, 0.06787)
ob_plane.scale = (7.721, 7.721, 7.721)
ob_cube.location = (0.0, 0.0, 0.0)
ob_cube.scale = (1.288, 1.288, 0.2268)
ob_cube_001.location = (-3.035, 0.0, 0.0)
ob_cube_001.scale = (1.288, 1.288, 0.2268)
ob_cube_002.location = (0.0, 3.116, 0.0)
ob_cube_002.scale = (1.288, 1.288, 0.2268)
ob_cube_003.location = (-3.035, 3.116, 0.0)
ob_cube_003.scale = (1.288, 1.288, 0.2268)
ob_cube_004.location = (6.08, 0.0, 0.0)
ob_cube_004.scale = (1.288, 1.288, 0.2268)
ob_cube_005.location = (3.045, 0.0, 0.0)
ob_cube_005.scale = (1.288, 1.288, 0.2268)
ob_cube_006.location = (6.08, 3.116, 0.0)
ob_cube_006.scale = (1.288, 1.288, 0.2268)
ob_cube_007.location = (3.045, 3.116, 0.0)
ob_cube_007.scale = (1.288, 1.288, 0.2268)
ob_cube_008.location = (0.0, -6.08, 0.0)
ob_cube_008.scale = (1.288, 1.288, 0.2268)
ob_cube_009.location = (-3.035, -6.08, 0.0)
ob_cube_009.scale = (1.288, 1.288, 0.2268)
ob_cube_010.location = (0.0, -2.964, 0.0)
ob_cube_010.scale = (1.288, 1.288, 0.2268)
ob_cube_011.location = (-3.035, -2.964, 0.0)
ob_cube_011.scale = (1.288, 1.288, 0.2268)
ob_cube_012.location = (5.993, -6.124, 0.0)
ob_cube_012.scale = (1.288, 1.288, 0.2268)
ob_cube_013.location = (2.958, -6.124, 0.0)
ob_cube_013.scale = (1.288, 1.288, 0.2268)
ob_cube_014.location = (5.993, -3.007, 0.0)
ob_cube_014.scale = (1.288, 1.288, 0.2268)
ob_cube_015.location = (2.958, -3.007, 0.0)
ob_cube_015.scale = (1.288, 1.288, 0.2268)
ob_cube_016.location = (-6.009, -6.096, 0.0)
ob_cube_016.scale = (1.288, 1.288, 0.2268)
ob_cube_018.location = (-6.009, -2.979, 0.0)
ob_cube_018.scale = (1.288, 1.288, 0.2268)
ob_cube_020.location = (-6.038, 0.131, 0.0)
ob_cube_020.scale = (1.288, 1.288, 0.2268)
ob_cube_022.location = (-6.038, 3.247, 0.0)
ob_cube_022.scale = (1.288, 1.288, 0.2268)
ob_cube_024.location = (-6.066, 6.414, 0.0)
ob_cube_024.scale = (1.288, 1.288, 0.2268)
ob_cube_028.location = (0.07636, 6.329, 0.0)
ob_cube_028.scale = (1.288, 1.288, 0.2268)
ob_cube_029.location = (-2.959, 6.329, 0.0)
ob_cube_029.scale = (1.288, 1.288, 0.2268)
ob_cube_032.location = (6.162, 6.442, 0.0)
ob_cube_032.scale = (1.288, 1.288, 0.2268)
ob_cube_033.location = (3.127, 6.442, 0.0)
ob_cube_033.scale = (1.288, 1.288, 0.2268)
ob_cube_017.location = (2.848, -0.4651, 0.3944)
ob_cube_017.scale = (0.4359, 0.4359, 0.4359)
ob_cube_019.location = (0.7824, -0.8112, 0.3325)
ob_cube_019.scale = (0.1999, 0.1999, 0.1999)
ob_cube_021.location = (0.7824, -0.4791, 0.3091)
ob_cube_021.scale = (0.1422, 0.2278, 0.1422)
ob_cube_023.location = (2.455, -2.788, 0.6135)
ob_cube_023.scale = (0.06166, 0.06166, 0.6515)
ob_cube_025.location = (2.453, -2.784, 1.136)
ob_cube_025.scale = (0.2407, 0.2407, 0.2407)
ob_cube_026.location = (2.553, -3.275, 0.4203)
ob_cube_026.rotation_euler = (0.0, -0.0, -0.3484)
ob_cube_026.scale = (0.04666, 0.04666, 0.493)
ob_cube_027.location = (2.552, -3.271, 0.816)
ob_cube_027.rotation_euler = (0.0, -0.0, -0.3484)
ob_cube_027.scale = (0.1822, 0.1822, 0.1822)
ob_cube_036.location = (3.687, 0.3114, 0.6395)
ob_cube_036.rotation_euler = (0.0, -0.0, -0.4955)
ob_cube_036.scale = (0.05553, 0.05553, 0.5867)
ob_cube_037.location = (3.687, 0.3161, 1.11)
ob_cube_037.rotation_euler = (0.0, -0.0, -0.4955)
ob_cube_037.scale = (0.2168, 0.2168, 0.2168)
ob_cube_030.location = (-2.466, -2.057, 0.4129)
ob_cube_030.rotation_euler = (0.0, -0.0, -0.4955)
ob_cube_030.scale = (0.05553, 0.05553, 0.5867)
ob_cube_031.location = (-2.466, -2.052, 0.8839)
ob_cube_031.rotation_euler = (0.0, -0.0, -0.4955)
ob_cube_031.scale = (0.2168, 0.2168, 0.2168)
ob_camera.location = (8.559, -5.681, 8.417)
ob_camera.rotation_euler = (0.865, -2.52e-06, 1.01)
ob_camera.lock_rotations_4d = False
ob_camera.empty_display_type = 'ARROWS'
ob_camera.color = (0.0, 0.0, 0.0, 0.0)
ob_camera.display_type = 'WIRE'
ob_camera.lineart.crease_threshold = 0.0

# ---- collection membership
col_collection.objects.link(ob_plane)
col_collection.objects.link(ob_cube)
col_collection.objects.link(ob_cube_001)
col_collection.objects.link(ob_cube_002)
col_collection.objects.link(ob_cube_003)
col_collection.objects.link(ob_cube_004)
col_collection.objects.link(ob_cube_005)
col_collection.objects.link(ob_cube_006)
col_collection.objects.link(ob_cube_007)
col_collection.objects.link(ob_cube_008)
col_collection.objects.link(ob_cube_009)
col_collection.objects.link(ob_cube_010)
col_collection.objects.link(ob_cube_011)
col_collection.objects.link(ob_cube_012)
col_collection.objects.link(ob_cube_013)
col_collection.objects.link(ob_cube_014)
col_collection.objects.link(ob_cube_015)
col_collection.objects.link(ob_cube_016)
col_collection.objects.link(ob_cube_018)
col_collection.objects.link(ob_cube_020)
col_collection.objects.link(ob_cube_022)
col_collection.objects.link(ob_cube_024)
col_collection.objects.link(ob_cube_028)
col_collection.objects.link(ob_cube_029)
col_collection.objects.link(ob_cube_032)
col_collection.objects.link(ob_cube_033)
col_collection.objects.link(ob_cube_017)
col_collection.objects.link(ob_cube_019)
col_collection.objects.link(ob_cube_021)
col_collection.objects.link(ob_cube_023)
col_collection.objects.link(ob_cube_025)
col_collection.objects.link(ob_cube_026)
col_collection.objects.link(ob_cube_027)
col_collection.objects.link(ob_cube_036)
col_collection.objects.link(ob_cube_037)
col_collection.objects.link(ob_cube_030)
col_collection.objects.link(ob_cube_031)
col_collection.objects.link(ob_camera)

# ---- scene / render settings (as saved in the file)
scene.camera = ob_camera
scene.frame_start = 1; scene.frame_end = 250; scene.frame_set(1)
scene.render.engine = 'CYCLES'
scene.cycles.samples = 1024
scene.cycles.sampling_pattern = 'TABULATED_SOBOL'
scene.cycles.adaptive_threshold = 0.1
scene.cycles.use_light_tree = False
scene.view_settings.view_transform = 'Filmic'
bpy.context.view_layer.update()
